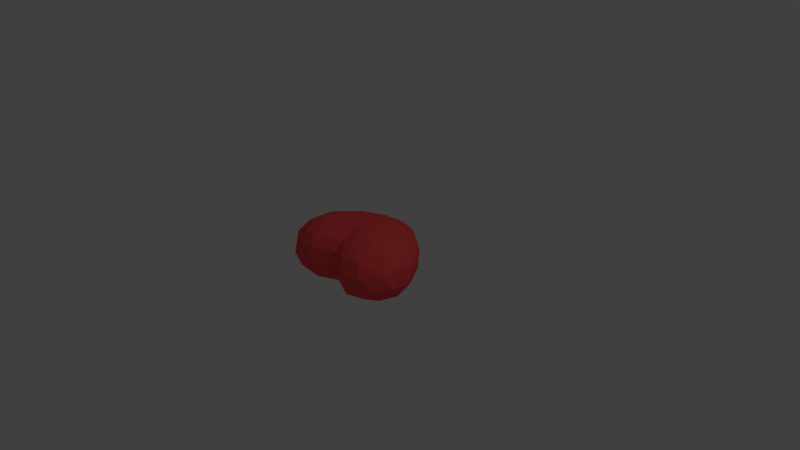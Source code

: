 # Source: heart.blend  (saved by Blender 2.79.0; exported with 4.5.12 LTS)
import bpy
from mathutils import Matrix  # noqa: F401  (used for matrix-valued properties, if any)

bpy.ops.wm.read_factory_settings(use_empty=True)
scene = bpy.context.scene
scene.name = 'Scene'

# ---- collections
col_collection_1 = bpy.data.collections.new('Collection 1'); scene.collection.children.link(col_collection_1)

# ---- materials (node trees are filled in below, after node groups)
mat_wire_143224087 = bpy.data.materials.new('wire_143224087')
mat_wire_143224087.alpha_threshold = 0.0
mat_wire_143224087.use_transparent_shadow = False
mat_wire_143224087.diffuse_color = (1.0, 0.08354, 0.08354, 1.0)
mat_wire_143224087.specular_color = (0.35, 0.35, 0.35)
mat_wire_143224087.roughness = 0.5
mat_wire_143224087.specular_intensity = 1.0

# ---- material node trees

# ---- world
world_world = bpy.data.worlds.new('World'); scene.world = world_world
world_world.color = (0.05088, 0.05088, 0.05088)
world_world.use_sun_shadow = False
world_world.sun_shadow_jitter_overblur = 0.0
world_world.cycles.sampling_method = 'MANUAL'

# ---- cameras
cam_camera = bpy.data.cameras.new('Camera')
cam_camera.clip_end = 100.0
cam_camera.lens = 35.0
cam_camera.sensor_width = 32.0
cam_camera.sensor_height = 18.0
cam_camera.ortho_scale = 7.314
cam_camera.dof.focus_distance = 0.0
cam_camera.dof.aperture_fstop = 128.0

# ---- lights
light_lamp = bpy.data.lights.new('Lamp', 'POINT')
light_lamp.transmission_factor = 0.0
light_lamp.cutoff_distance = 30.0
light_lamp.energy = 100.0
light_lamp.shadow_buffer_clip_start = 1.001
light_lamp.shadow_soft_size = 0.1
light_lamp.shadow_maximum_resolution = 0.006
light_lamp.use_absolute_resolution = True

# ---- meshes
me_love = bpy.data.meshes.new('Love')
me_love.from_pydata([(14.45, 64.2, 11.88), (-0.6016, 54.79, 12.93), (-0.4688, 43.5, 18.95), (25.2, 25.06, -12.42), (15.28, 11.97, -8.714), (12.06, 18.08, -15.4), (-15.68, 21.2, 15.89), (-2.878, 10.36, 13.05), (-0.3179, 21.45, 18.42), (26.21, 19.89, 6.104), (15.78, 9.046, -1.909), (31.23, 24.45, -1.543), (-2.791, 1.632, -4.364), (-18.04, 15.9, -11.26), (-2.161, 3.776, -8.452), (19.28, 48.69, -18.49), (-0.5508, 44.61, -18.46), (15.69, 59.66, -15.32), (25.26, 53.62, -16.45), (24.84, 42.21, -17.7), (33.56, 52.31, 12.73), (34.61, 38.59, 11.64), (39.44, 48.78, 6.07), (-27.89, 66.67, 2.044), (-37.03, 57.57, 5.209), (-24.61, 64.31, 11.03), (-25.62, 39.81, 17.52), (-9.904, 31.23, 19.72), (-21.5, 52.62, 18.03), (-7.008, 15.88, -15.62), (-16.46, 27.6, -17.63), (-5.859, 37.33, -19.83), (-21.22, 51.51, -18.17), (14.81, 31.77, -19.04), (-0.2687, 24.31, -19.26), (-12.9, 32.6, -19.29), (-33.56, 62.26, -3.654), (-40.13, 51.89, -3.332), (32.58, 44.38, -14.23), (37.73, 51.31, -9.682), (12.94, 67.09, 6.995), (14.16, 68.6, -1.401), (0.024, 59.94, 6.435), (8.146, 36.78, -19.78), (6.165, 3.251, -3.819), (3.55, 3.312, 7.323), (15.05, 10.93, 7.715), (27.08, 21.36, -6.409), (36.55, 37.57, -8.646), (40.2, 42.25, -0.1793), (-18.91, 15.57, 9.669), (-17.66, 10.14, 0.1642), (-4.547, 3.455, 6.787), (5.204, 5.995, -9.205), (3.74, 12.45, -14.28), (18.99, 27.72, -16.81), (28.32, 35.55, -15.45), (-28.23, 37.46, -16.52), (-0.0029, 60.12, -6.331), (-12.11, 67.76, -3.145), (-28.59, 21.82, 3.88), (-28.15, 21.42, -4.438), (-39.52, 40.43, -3.903), (-36.91, 34.42, 4.003), (27.67, 67.34, -2.118), (34.49, 59.83, 7.086), (38.43, 56.32, -4.011), (8.181, 14.1, 14.37), (17.1, 26.33, 17.25), (11.09, 33.75, 19.75), (27.68, 39.96, 16.84), (23.33, 51.03, 17.77), (-13.68, 59.7, 14.78), (-12.43, 65.82, 9.143), (-38.94, 45.34, 7.554), (-33.4, 51.43, 13.28), (-14.5, 63.4, -13.19), (-32.57, 55.13, -12.6), (23.73, 67.18, 6.287), (13.86, 66.43, -9.063), (0.383, 54.4, -13.35), (25.58, 63.76, -10.82), (-32.26, 35.22, 12.62), (-22.75, 67.68, -6.15), (-27.42, 62.04, -11.23), (-18.77, 68.79, 3.213), (24.44, 25.39, 12.97), (37.61, 36.9, 5.103), (-32.86, 31.68, -9.141), (-36.0, 44.07, -11.84), (24.12, 61.4, 12.87), (16.65, 56.15, 16.97)], [], [(0, 1, 2), (3, 4, 5), (6, 7, 8), (9, 10, 11), (12, 13, 14), (15, 16, 17), (18, 19, 15), (20, 21, 22), (23, 24, 25), (26, 27, 28), (29, 13, 30), (31, 32, 16), (19, 33, 15), (34, 35, 31), (31, 35, 32), (36, 37, 24), (38, 18, 39), (40, 41, 42), (15, 43, 31), (15, 31, 16), (14, 44, 12), (45, 10, 46), (10, 47, 11), (48, 39, 49), (50, 51, 52), (12, 44, 45), (53, 14, 54), (29, 30, 34), (47, 48, 11), (3, 55, 56), (54, 14, 29), (14, 13, 29), (56, 55, 33), (54, 29, 34), (10, 4, 47), (45, 44, 10), (48, 3, 56), (39, 48, 38), (5, 34, 33), (34, 31, 43), (38, 48, 56), (38, 19, 18), (47, 4, 3), (47, 3, 48), (34, 5, 54), (5, 53, 54), (10, 44, 4), (44, 14, 53), (38, 56, 19), (19, 56, 33), (35, 57, 32), (30, 13, 57), (34, 30, 35), (30, 57, 35), (4, 53, 5), (53, 4, 44), (33, 43, 15), (33, 34, 43), (3, 5, 55), (5, 33, 55), (41, 58, 42), (59, 42, 58), (60, 61, 51), (62, 61, 63), (64, 65, 66), (66, 65, 22), (67, 68, 8), (69, 70, 71), (1, 72, 2), (42, 59, 73), (62, 63, 74), (75, 26, 28), (16, 32, 76), (36, 77, 37), (71, 70, 20), (78, 65, 64), (79, 17, 80), (81, 64, 66), (51, 50, 60), (63, 82, 74), (83, 76, 84), (59, 83, 85), (67, 46, 86), (21, 9, 87), (28, 25, 75), (1, 73, 72), (88, 62, 89), (37, 77, 89), (20, 90, 71), (0, 2, 91), (27, 2, 28), (2, 69, 71), (41, 78, 64), (64, 81, 79), (80, 58, 79), (76, 58, 80), (6, 27, 26), (60, 50, 82), (11, 87, 9), (11, 48, 49), (58, 76, 59), (76, 83, 59), (51, 13, 12), (51, 12, 52), (32, 57, 77), (32, 84, 76), (75, 25, 24), (37, 74, 24), (62, 74, 37), (37, 89, 62), (85, 23, 25), (73, 25, 72), (52, 7, 6), (45, 46, 67), (51, 61, 13), (57, 13, 88), (75, 74, 82), (24, 74, 75), (28, 2, 72), (72, 25, 28), (52, 6, 50), (82, 50, 6), (91, 90, 0), (41, 40, 78), (65, 20, 22), (65, 90, 20), (36, 83, 84), (83, 23, 85), (68, 70, 69), (86, 9, 21), (82, 6, 26), (75, 82, 26), (57, 88, 89), (57, 89, 77), (17, 18, 15), (17, 79, 81), (18, 17, 81), (81, 39, 18), (52, 45, 7), (52, 12, 45), (42, 1, 40), (42, 73, 1), (70, 21, 20), (86, 21, 70), (16, 76, 80), (16, 80, 17), (8, 68, 69), (27, 69, 2), (87, 22, 21), (49, 66, 22), (39, 66, 49), (81, 66, 39), (45, 67, 7), (8, 7, 67), (73, 59, 85), (85, 25, 73), (63, 60, 82), (61, 60, 63), (41, 79, 58), (64, 79, 41), (8, 69, 27), (6, 8, 27), (90, 65, 78), (78, 0, 90), (23, 83, 36), (23, 36, 24), (88, 13, 61), (88, 61, 62), (71, 91, 2), (71, 90, 91), (87, 49, 22), (11, 49, 87), (32, 77, 84), (36, 84, 77), (67, 86, 68), (68, 86, 70), (46, 9, 86), (46, 10, 9), (40, 1, 0), (78, 40, 0)])
me_love.polygons.foreach_set('use_smooth', [True] * 180)
_k = set([(0, 1), (0, 2), (0, 40), (0, 78), (0, 90), (0, 91), (1, 2), (1, 40), (1, 42), (1, 72), (1, 73), (2, 28), (2, 69), (2, 71), (2, 72), (2, 91), (3, 4), (3, 5), (3, 47), (3, 48), (3, 55), (3, 56), (4, 5), (4, 10), (4, 44), (4, 47), (4, 53), (5, 33), (5, 34), (5, 53), (5, 54), (5, 55), (6, 7), (6, 8), (6, 26), (6, 27), (6, 50), (6, 52), (6, 82), (7, 8), (7, 45), (7, 52), (7, 67), (8, 27), (8, 67), (8, 68), (8, 69), (9, 10), (9, 11), (9, 21), (9, 46), (9, 86), (9, 87), (10, 11), (10, 44), (10, 45), (10, 46), (10, 47), (11, 47), (11, 48), (11, 49), (11, 87), (12, 13), (12, 14), (12, 44), (12, 45), (12, 51), (12, 52), (13, 14), (13, 29), (13, 30), (13, 51), (13, 57), (13, 61), (13, 88), (14, 29), (14, 44), (14, 53), (14, 54), (15, 16), (15, 17), (15, 18), (15, 19), (15, 31), (15, 33), (15, 43), (16, 17), (16, 31), (16, 32), (16, 76), (16, 80), (17, 18), (17, 79), (17, 80), (17, 81), (18, 19), (18, 38), (18, 39), (18, 81), (19, 33), (19, 38), (19, 56), (20, 21), (20, 22), (20, 65), (20, 70), (20, 71), (20, 90), (21, 22), (21, 70), (21, 86), (21, 87), (22, 49), (22, 65), (22, 66), (22, 87), (23, 24), (23, 25), (23, 36), (23, 83), (23, 85), (24, 25), (24, 36), (24, 37), (24, 74), (24, 75), (25, 28), (25, 72), (25, 73), (25, 75), (25, 85), (26, 27), (26, 28), (26, 75), (26, 82), (27, 28), (27, 69), (28, 72), (28, 75), (29, 30), (29, 34), (29, 54), (30, 34), (30, 35), (30, 57), (31, 32), (31, 34), (31, 35), (31, 43), (32, 35), (32, 57), (32, 76), (32, 77), (32, 84), (33, 34), (33, 43), (33, 55), (33, 56), (34, 35), (34, 43), (34, 54), (35, 57), (36, 37), (36, 77), (36, 83), (36, 84), (37, 62), (37, 74), (37, 77), (37, 89), (38, 39), (38, 48), (38, 56), (39, 48), (39, 49), (39, 66), (39, 81), (40, 41), (40, 42), (40, 78), (41, 42), (41, 58), (41, 64), (41, 78), (41, 79), (42, 58), (42, 59), (42, 73), (44, 45), (44, 53), (45, 46), (45, 52), (45, 67), (46, 67), (46, 86), (47, 48), (48, 49), (48, 56), (49, 66), (49, 87), (50, 51), (50, 52), (50, 60), (50, 82), (51, 52), (51, 60), (51, 61), (53, 54), (55, 56), (57, 77), (57, 88), (57, 89), (58, 59), (58, 76), (58, 79), (58, 80), (59, 73), (59, 76), (59, 83), (59, 85), (60, 61), (60, 63), (60, 82), (61, 62), (61, 63), (61, 88), (62, 63), (62, 74), (62, 88), (62, 89), (63, 74), (63, 82), (64, 65), (64, 66), (64, 78), (64, 79), (64, 81), (65, 66), (65, 78), (65, 90), (66, 81), (67, 68), (67, 86), (68, 69), (68, 70), (68, 86), (69, 70), (69, 71), (70, 71), (70, 86), (71, 90), (71, 91), (72, 73), (73, 85), (74, 75), (74, 82), (75, 82), (76, 80), (76, 83), (76, 84), (77, 84), (77, 89), (78, 90), (79, 80), (79, 81), (83, 84), (83, 85), (88, 89), (90, 91)])
me_love.attributes.new('sharp_edge', 'BOOLEAN', 'EDGE').data.foreach_set('value', [ (min(e.vertices), max(e.vertices)) in _k for e in me_love.edges])
me_love.materials.append(mat_wire_143224087)
me_love.use_remesh_preserve_volume = False
me_love.use_remesh_preserve_attributes = False
me_love.use_mirror_vertex_groups = False
me_love.update()
me_love.normals_split_custom_set([tuple(v) for v in zip(*[iter([-0.2251, 0.4564, 0.8609, -0.2251, 0.4564, 0.8609, -0.2251, 0.4564, 0.8609, 0.4482, -0.5415, -0.7112, 0.4482, -0.5415, -0.7112, 0.4482, -0.5415, -0.7112, -0.1425, -0.4046, 0.9033, -0.1425, -0.4046, 0.9033, -0.1425, -0.4046, 0.9033, 0.7052, -0.7079, 0.03987, 0.7052, -0.7079, 0.03987, 0.7052, -0.7079, 0.03987, -0.4844, -0.7418, -0.4638, -0.4844, -0.7418, -0.4638, -0.4844, -0.7418, -0.4638, -0.05527, 0.2606, -0.9639, -0.05527, 0.2606, -0.9639, -0.05527, 0.2606, -0.9639, 0.25, 0.09634, -0.9634, 0.25, 0.09634, -0.9634, 0.25, 0.09634, -0.9634, 0.7509, 0.005441, 0.6604, 0.7509, 0.005441, 0.6604, 0.7509, 0.005441, 0.6604, -0.5745, 0.7155, 0.3976, -0.5745, 0.7155, 0.3976, -0.5745, 0.7155, 0.3976, -0.1365, 0.004133, 0.9906, -0.1365, 0.004133, 0.9906, -0.1365, 0.004133, 0.9906, -0.3352, -0.4152, -0.8457, -0.3352, -0.4152, -0.8457, -0.3352, -0.4152, -0.8457, 0.03904, 0.1579, -0.9867, 0.03904, 0.1579, -0.9867, 0.03904, 0.1579, -0.9867, 0.1369, -0.004187, -0.9906, 0.1369, -0.004187, -0.9906, 0.1369, -0.004187, -0.9906, -0.03678, -0.05996, -0.9975, -0.03678, -0.05996, -0.9975, -0.03678, -0.05996, -0.9975, -0.0899, 0.0194, -0.9958, -0.0899, 0.0194, -0.9958, -0.0899, 0.0194, -0.9958, -0.8443, 0.5336, -0.049, -0.8443, 0.5336, -0.049, -0.8443, 0.5336, -0.049, 0.4952, 0.1884, -0.8481, 0.4952, 0.1884, -0.8481, 0.4952, 0.1884, -0.8481, -0.4853, 0.8702, 0.08566, -0.4853, 0.8702, 0.08566, -0.4853, 0.8702, 0.08566, 0.007622, 0.1006, -0.9949, 0.007622, 0.1006, -0.9949, 0.007622, 0.1006, -0.9949, -0.04654, 0.218, -0.9748, -0.04654, 0.218, -0.9748, -0.04654, 0.218, -0.9748, 0.1858, -0.8816, -0.4339, 0.1858, -0.8816, -0.4339, 0.1858, -0.8816, -0.4339, 0.5362, -0.8198, 0.2011, 0.5362, -0.8198, 0.2011, 0.5362, -0.8198, 0.2011, 0.6998, -0.6979, -0.1523, 0.6998, -0.6979, -0.1523, 0.6998, -0.6979, -0.1523, 0.933, -0.1063, -0.344, 0.933, -0.1063, -0.344, 0.933, -0.1063, -0.344, -0.5605, -0.7486, 0.3542, -0.5605, -0.7486, 0.3542, -0.5605, -0.7486, 0.3542, 0.175, -0.9835, 0.04641, 0.175, -0.9835, 0.04641, 0.175, -0.9835, 0.04641, 0.09985, -0.6009, -0.7931, 0.09985, -0.6009, -0.7931, 0.09985, -0.6009, -0.7931, -0.1531, -0.2856, -0.946, -0.1531, -0.2856, -0.946, -0.1531, -0.2856, -0.946, 0.7879, -0.508, -0.3481, 0.7879, -0.508, -0.3481, 0.7879, -0.508, -0.3481, 0.4273, -0.3656, -0.8269, 0.4273, -0.3656, -0.8269, 0.4273, -0.3656, -0.8269, -0.06234, -0.5271, -0.8475, -0.06234, -0.5271, -0.8475, -0.06234, -0.5271, -0.8475, -0.3023, -0.5726, -0.7621, -0.3023, -0.5726, -0.7621, -0.3023, -0.5726, -0.7621, 0.3038, -0.2004, -0.9314, 0.3038, -0.2004, -0.9314, 0.3038, -0.2004, -0.9314, -0.009252, -0.3898, -0.9208, -0.009252, -0.3898, -0.9208, -0.009252, -0.3898, -0.9208, 0.6242, -0.6998, -0.3473, 0.6242, -0.6998, -0.3473, 0.6242, -0.6998, -0.3473, 0.4947, -0.8606, 0.1208, 0.4947, -0.8606, 0.1208, 0.4947, -0.8606, 0.1208, 0.6428, -0.3824, -0.6638, 0.6428, -0.3824, -0.6638, 0.6428, -0.3824, -0.6638, 0.7392, -0.1137, -0.6638, 0.7392, -0.1137, -0.6638, 0.7392, -0.1137, -0.6638, 0.1538, -0.2831, -0.9467, 0.1538, -0.2831, -0.9467, 0.1538, -0.2831, -0.9467, 0.002068, -0.04335, -0.9991, 0.002068, -0.04335, -0.9991, 0.002068, -0.04335, -0.9991, 0.6531, -0.215, -0.7261, 0.6531, -0.215, -0.7261, 0.6531, -0.215, -0.7261, 0.3874, 0.08629, -0.9179, 0.3874, 0.08629, -0.9179, 0.3874, 0.08629, -0.9179, 0.5829, -0.5981, -0.55, 0.5829, -0.5981, -0.55, 0.5829, -0.5981, -0.55, 0.7058, -0.4835, -0.5178, 0.7058, -0.4835, -0.5178, 0.7058, -0.4835, -0.5178, 0.1137, -0.3518, -0.9292, 0.1137, -0.3518, -0.9292, 0.1137, -0.3518, -0.9292, 0.2715, -0.5561, -0.7856, 0.2715, -0.5561, -0.7856, 0.2715, -0.5561, -0.7856, 0.5325, -0.7625, -0.3675, 0.5325, -0.7625, -0.3675, 0.5325, -0.7625, -0.3675, 0.2093, -0.8557, -0.4732, 0.2093, -0.8557, -0.4732, 0.2093, -0.8557, -0.4732, 0.4267, -0.08162, -0.9007, 0.4267, -0.08162, -0.9007, 0.4267, -0.08162, -0.9007, 0.296, -0.1633, -0.9411, 0.296, -0.1633, -0.9411, 0.296, -0.1633, -0.9411, -0.1852, -0.02329, -0.9824, -0.1852, -0.02329, -0.9824, -0.1852, -0.02329, -0.9824, -0.4078, -0.3935, -0.8239, -0.4078, -0.3935, -0.8239, -0.4078, -0.3935, -0.8239, -0.1415, -0.2193, -0.9653, -0.1415, -0.2193, -0.9653, -0.1415, -0.2193, -0.9653, -0.2244, -0.1589, -0.9614, -0.2244, -0.1589, -0.9614, -0.2244, -0.1589, -0.9614, 0.3813, -0.5833, -0.7172, 0.3813, -0.5833, -0.7172, 0.3813, -0.5833, -0.7172, 0.4684, -0.7507, -0.4659, 0.4684, -0.7507, -0.4659, 0.4684, -0.7507, -0.4659, 0.1125, 0.002375, -0.9937, 0.1125, 0.002375, -0.9937, 0.1125, 0.002375, -0.9937, 0.05269, -0.07734, -0.9956, 0.05269, -0.07734, -0.9956, 0.05269, -0.07734, -0.9956, 0.4025, -0.4095, -0.8187, 0.4025, -0.4095, -0.8187, 0.4025, -0.4095, -0.8187, 0.2157, -0.2917, -0.9319, 0.2157, -0.2917, -0.9319, 0.2157, -0.2917, -0.9319, -0.5168, 0.856, 0.01311, -0.5168, 0.856, 0.01311, -0.5168, 0.856, 0.01311, 0.5356, 0.8444, 0.01073, 0.5356, 0.8444, 0.01073, 0.5356, 0.8444, 0.01073, -0.7311, -0.6823, -0.005805, -0.7311, -0.6823, -0.005805, -0.7311, -0.6823, -0.005805, -0.8547, -0.5085, -0.1042, -0.8547, -0.5085, -0.1042, -0.8547, -0.5085, -0.1042, 0.7179, 0.6953, 0.03522, 0.7179, 0.6953, 0.03522, 0.7179, 0.6953, 0.03522, 0.9013, 0.3851, 0.1984, 0.9013, 0.3851, 0.1984, 0.9013, 0.3851, 0.1984, 0.156, -0.3325, 0.9301, 0.156, -0.3325, 0.9301, 0.156, -0.3325, 0.9301, 0.1775, -0.01296, 0.984, 0.1775, -0.01296, 0.984, 0.1775, -0.01296, 0.984, 0.2893, 0.453, 0.8433, 0.2893, 0.453, 0.8433, 0.2893, 0.453, 0.8433, 0.4485, 0.881, 0.1508, 0.4485, 0.881, 0.1508, 0.4485, 0.881, 0.1508, -0.963, -0.2264, 0.1461, -0.963, -0.2264, 0.1461, -0.963, -0.2264, 0.1461, -0.3769, 0.08432, 0.9224, -0.3769, 0.08432, 0.9224, -0.3769, 0.08432, 0.9224, 0.09934, 0.3365, -0.9364, 0.09934, 0.3365, -0.9364, 0.09934, 0.3365, -0.9364, -0.7582, 0.4664, -0.4556, -0.7582, 0.4664, -0.4556, -0.7582, 0.4664, -0.4556, 0.4309, 0.09387, 0.8975, 0.4309, 0.09387, 0.8975, 0.4309, 0.09387, 0.8975, 0.5311, 0.8053, 0.2634, 0.5311, 0.8053, 0.2634, 0.5311, 0.8053, 0.2634, -0.3022, 0.6017, -0.7393, -0.3022, 0.6017, -0.7393, -0.3022, 0.6017, -0.7393, 0.6112, 0.6696, -0.4219, 0.6112, 0.6696, -0.4219, 0.6112, 0.6696, -0.4219, -0.6406, -0.6999, 0.3157, -0.6406, -0.6999, 0.3157, -0.6406, -0.6999, 0.3157, -0.825, -0.3074, 0.4741, -0.825, -0.3074, 0.4741, -0.825, -0.3074, 0.4741, -0.1766, 0.735, -0.6547, -0.1766, 0.735, -0.6547, -0.1766, 0.735, -0.6547, 0.02921, 0.9912, -0.1294, 0.02921, 0.9912, -0.1294, 0.02921, 0.9912, -0.1294, 0.44, -0.545, 0.7137, 0.44, -0.545, 0.7137, 0.44, -0.545, 0.7137, 0.7476, -0.4737, 0.4656, 0.7476, -0.4737, 0.4656, 0.7476, -0.4737, 0.4656, -0.374, 0.4011, 0.8362, -0.374, 0.4011, 0.8362, -0.374, 0.4011, 0.8362, 0.329, 0.6026, 0.7271, 0.329, 0.6026, 0.7271, 0.329, 0.6026, 0.7271, -0.8063, -0.3133, -0.5018, -0.8063, -0.3133, -0.5018, -0.8063, -0.3133, -0.5018, -0.7922, 0.2061, -0.5744, -0.7922, 0.2061, -0.5744, -0.7922, 0.2061, -0.5744, 0.3724, 0.3731, 0.8497, 0.3724, 0.3731, 0.8497, 0.3724, 0.3731, 0.8497, -0.2479, 0.4684, 0.848, -0.2479, 0.4684, 0.848, -0.2479, 0.4684, 0.848, -0.009861, 0.07028, 0.9975, -0.01201, 0.07221, 0.9973, -0.01237, 0.07197, 0.9973, 0.01732, 0.1018, 0.9947, 0.01732, 0.1018, 0.9947, 0.01732, 0.1018, 0.9947, 0.09624, 0.9934, 0.06298, 0.09624, 0.9934, 0.06298, 0.09624, 0.9934, 0.06298, 0.1445, 0.9027, -0.4053, 0.1445, 0.9027, -0.4053, 0.1445, 0.9027, -0.4053, -0.4286, 0.6884, -0.5852, -0.4286, 0.6884, -0.5852, -0.4286, 0.6884, -0.5852, 0.4251, 0.7126, -0.5581, 0.4251, 0.7126, -0.5581, 0.4251, 0.7126, -0.5581, -0.2504, -0.2165, 0.9436, -0.2504, -0.2165, 0.9436, -0.2504, -0.2165, 0.9436, -0.6603, -0.5287, 0.5333, -0.6603, -0.5287, 0.5333, -0.6603, -0.5287, 0.5333, 0.8168, -0.5348, 0.2164, 0.8168, -0.5348, 0.2164, 0.8168, -0.5348, 0.2164, 0.8882, -0.4371, -0.1419, 0.8882, -0.4371, -0.1419, 0.8882, -0.4371, -0.1419, 0.392, 0.8061, -0.4433, 0.392, 0.8061, -0.4433, 0.392, 0.8061, -0.4433, 0.1114, 0.9015, -0.4182, 0.1114, 0.9015, -0.4182, 0.1114, 0.9015, -0.4182, -0.5436, -0.7566, -0.3635, -0.5436, -0.7566, -0.3635, -0.5436, -0.7566, -0.3635, -0.4799, -0.8747, 0.06743, -0.4799, -0.8747, 0.06743, -0.4799, -0.8747, 0.06743, -0.4128, 0.09938, -0.9054, -0.4128, 0.09938, -0.9054, -0.4128, 0.09938, -0.9054, -0.1805, 0.4653, -0.8665, -0.1805, 0.4653, -0.8665, -0.1805, 0.4653, -0.8665, -0.5755, 0.5051, 0.6432, -0.5755, 0.5051, 0.6432, -0.5755, 0.5051, 0.6432, -0.9567, 0.1911, 0.2197, -0.9567, 0.1911, 0.2197, -0.9567, 0.1911, 0.2197, -0.9956, -0.05649, 0.07503, -0.9956, -0.05649, 0.07503, -0.9956, -0.05649, 0.07503, -0.9088, -0.02739, -0.4164, -0.9088, -0.02739, -0.4164, -0.9088, -0.02739, -0.4164, -0.2532, 0.909, 0.331, -0.2532, 0.909, 0.331, -0.2532, 0.909, 0.331, 0.03138, 0.6738, 0.7382, 0.03138, 0.6738, 0.7382, 0.03138, 0.6738, 0.7382, -0.3344, -0.5877, 0.7367, -0.3344, -0.5877, 0.7367, -0.3344, -0.5877, 0.7367, 0.3838, -0.6149, 0.6889, 0.3838, -0.6149, 0.6889, 0.3838, -0.6149, 0.6889, -0.6164, -0.7112, -0.3381, -0.6164, -0.7112, -0.3381, -0.6164, -0.7112, -0.3381, -0.566, -0.4378, -0.6986, -0.566, -0.4378, -0.6986, -0.566, -0.4378, -0.6986, -0.6742, -0.07751, 0.7345, -0.6742, -0.07751, 0.7345, -0.6742, -0.07751, 0.7345, -0.8103, 0.2295, 0.5392, -0.8103, 0.2295, 0.5392, -0.8103, 0.2295, 0.5392, 0.09895, 0.323, 0.9412, 0.09895, 0.323, 0.9412, 0.09895, 0.323, 0.9412, -0.08797, 0.4942, 0.8649, -0.08797, 0.4942, 0.8649, -0.08797, 0.4942, 0.8649, -0.3559, -0.5936, 0.7218, -0.3559, -0.5936, 0.7218, -0.3559, -0.5936, 0.7218, -0.5353, -0.4691, 0.7024, -0.5353, -0.4691, 0.7024, -0.5353, -0.4691, 0.7024, 0.07321, 0.5469, 0.834, 0.07321, 0.5469, 0.834, 0.07321, 0.5469, 0.834, 0.002731, 0.9841, 0.1776, 0.002731, 0.9841, 0.1776, 0.002731, 0.9841, 0.1776, 0.7882, 0.3035, 0.5354, 0.7882, 0.3035, 0.5354, 0.7882, 0.3035, 0.5354, 0.4805, 0.4871, 0.7292, 0.4805, 0.4871, 0.7292, 0.4805, 0.4871, 0.7292, -0.4829, 0.7718, -0.4138, -0.4829, 0.7718, -0.4138, -0.4829, 0.7718, -0.4138, -0.2233, 0.9745, -0.02008, -0.2233, 0.9745, -0.02008, -0.2233, 0.9745, -0.02008, 0.2232, -0.1443, 0.964, 0.2232, -0.1443, 0.964, 0.2232, -0.1443, 0.964, 0.6849, -0.4721, 0.555, 0.6849, -0.4721, 0.555, 0.6849, -0.4721, 0.555, -0.423, -0.3009, 0.8547, -0.423, -0.3009, 0.8547, -0.423, -0.3009, 0.8547, -0.5594, -0.07311, 0.8257, -0.5594, -0.07311, 0.8257, -0.5594, -0.07311, 0.8257, -0.672, -0.316, -0.6697, -0.672, -0.316, -0.6697, -0.672, -0.316, -0.6697, -0.4616, 0.08248, -0.8832, -0.4616, 0.08248, -0.8832, -0.4616, 0.08248, -0.8832, 0.07759, 0.3003, -0.9507, 0.07759, 0.3003, -0.9507, 0.07759, 0.3003, -0.9507, 0.04661, 0.6848, -0.7273, 0.04661, 0.6848, -0.7273, 0.04661, 0.6848, -0.7273, 0.1958, 0.4709, -0.8602, 0.1958, 0.4709, -0.8602, 0.1958, 0.4709, -0.8602, 0.4926, 0.4104, -0.7674, 0.4926, 0.4104, -0.7674, 0.4926, 0.4104, -0.7674, -0.06116, -0.6626, 0.7465, -0.06116, -0.6626, 0.7465, -0.06116, -0.6626, 0.7465, -0.02787, -0.9872, 0.157, -0.02787, -0.9872, 0.157, -0.02787, -0.9872, 0.157, -0.4263, 0.7283, 0.5364, -0.4263, 0.7283, 0.5364, -0.4263, 0.7283, 0.5364, 0.4471, 0.6794, 0.5818, 0.4471, 0.6794, 0.5818, 0.4471, 0.6794, 0.5818, 0.5978, -0.01746, 0.8014, 0.5978, -0.01746, 0.8014, 0.5978, -0.01746, 0.8014, 0.5253, -0.3258, 0.7861, 0.5253, -0.3258, 0.7861, 0.5253, -0.3258, 0.7861, 0.2503, 0.4293, -0.8678, 0.2503, 0.4293, -0.8678, 0.2503, 0.4293, -0.8678, -0.2689, 0.4659, -0.843, -0.2689, 0.4659, -0.843, -0.2689, 0.4659, -0.843, 0.1276, -0.2226, 0.9665, 0.1276, -0.2226, 0.9665, 0.1276, -0.2226, 0.9665, -0.009861, 0.07028, 0.9975, -0.009746, 0.06996, 0.9975, -0.01201, 0.07221, 0.9973, 0.8779, -0.1711, 0.4473, 0.8779, -0.1711, 0.4473, 0.8779, -0.1711, 0.4473, 0.9924, 0.1229, -0.006825, 0.9924, 0.1229, -0.006825, 0.9924, 0.1229, -0.006825, 0.9799, 0.07261, -0.1856, 0.9799, 0.07261, -0.1856, 0.9799, 0.07261, -0.1856, 0.6168, 0.5503, -0.5628, 0.6168, 0.5503, -0.5628, 0.6168, 0.5503, -0.5628, 0.09687, -0.5732, 0.8137, 0.09687, -0.5732, 0.8137, 0.09687, -0.5732, 0.8137, 0.04332, -0.4435, 0.8952, 0.04332, -0.4435, 0.8952, 0.04332, -0.4435, 0.8952, 0.2947, 0.9427, 0.1566, 0.2947, 0.9427, 0.1566, 0.2947, 0.9427, 0.1566, -0.0346, 0.8785, 0.4766, -0.0346, 0.8785, 0.4766, -0.0346, 0.8785, 0.4766, -0.744, -0.4959, 0.4479, -0.744, -0.4959, 0.4479, -0.744, -0.4959, 0.4479, -0.8343, -0.551, -0.01759, -0.8343, -0.551, -0.01759, -0.8343, -0.551, -0.01759, -0.4402, 0.8684, -0.2284, -0.4402, 0.8684, -0.2284, -0.4402, 0.8684, -0.2284, 0.07508, 0.9586, -0.2746, 0.07508, 0.9586, -0.2746, 0.07508, 0.9586, -0.2746, 0.01294, -0.1191, 0.9928, 0.01294, -0.1191, 0.9928, 0.01294, -0.1191, 0.9928, -0.1522, -0.2752, 0.9493, -0.1522, -0.2752, 0.9493, -0.1522, -0.2752, 0.9493, 0.4292, 0.6909, 0.5818, 0.4292, 0.6909, 0.5818, 0.4292, 0.6909, 0.5818, 0.1502, 0.747, 0.6477, 0.1502, 0.747, 0.6477, 0.1502, 0.747, 0.6477, -0.4753, 0.8585, -0.1923, -0.4753, 0.8585, -0.1923, -0.4753, 0.8585, -0.1923, -0.6803, 0.7237, 0.1159, -0.6803, 0.7237, 0.1159, -0.6803, 0.7237, 0.1159, -0.653, -0.5423, -0.5287, -0.653, -0.5423, -0.5287, -0.653, -0.5423, -0.5287, -0.8363, -0.4936, -0.2386, -0.8363, -0.4936, -0.2386, -0.8363, -0.4936, -0.2386, 0.0003362, 0.1545, 0.988, 0.0003362, 0.1545, 0.988, 0.0003362, 0.1545, 0.988, 0.2039, 0.4055, 0.8911, 0.2039, 0.4055, 0.8911, 0.2039, 0.4055, 0.8911, 0.9418, -0.1682, 0.2911, 0.9418, -0.1682, 0.2911, 0.9418, -0.1682, 0.2911, 0.8933, -0.4492, -0.01727, 0.8933, -0.4492, -0.01727, 0.8933, -0.4492, -0.01727, -0.2999, 0.3959, -0.8679, -0.2999, 0.3959, -0.8679, -0.2999, 0.3959, -0.8679, -0.6286, 0.5728, -0.5261, -0.6286, 0.5728, -0.5261, -0.6286, 0.5728, -0.5261, 0.3971, -0.4742, 0.7858, 0.3971, -0.4742, 0.7858, 0.3971, -0.4742, 0.7858, 0.4458, -0.3212, 0.8355, 0.4458, -0.3212, 0.8355, 0.4458, -0.3212, 0.8355, 0.5501, -0.5766, 0.6041, 0.5501, -0.5766, 0.6041, 0.5501, -0.5766, 0.6041, 0.631, -0.751, 0.1948, 0.631, -0.751, 0.1948, 0.631, -0.751, 0.1948, -0.4127, 0.7223, 0.555, -0.4127, 0.7223, 0.555, -0.4127, 0.7223, 0.555, 0.02511, 0.8641, 0.5027, 0.02511, 0.8641, 0.5027, 0.02511, 0.8641, 0.5027])] * 3)])

# ---- objects
ob_love = bpy.data.objects.new('Love', me_love)
ob_lamp = bpy.data.objects.new('Lamp', light_lamp)
ob_camera = bpy.data.objects.new('Camera', cam_camera)

# ---- transforms, parenting, visibility, modifiers, constraints
ob_love.location = (0.0, 0.751, 0.0)
ob_love.rotation_euler = (0.06579, 0.0002607, 3.138)
ob_love.scale = (0.02189, 0.02189, 0.02189)
ob_love.lineart.crease_threshold = 0.0
ob_lamp.location = (4.076, 1.005, 5.904)
ob_lamp.rotation_euler = (0.6503, 0.05522, 1.866)
ob_lamp.lock_rotations_4d = False
ob_lamp.empty_display_type = 'ARROWS'
ob_lamp.color = (0.0, 0.0, 0.0, 0.0)
ob_lamp.lineart.crease_threshold = 0.0
ob_camera.location = (7.481, -6.508, 5.344)
ob_camera.rotation_euler = (1.109, 0.0, 0.8149)
ob_camera.lock_rotations_4d = False
ob_camera.empty_display_type = 'ARROWS'
ob_camera.color = (0.0, 0.0, 0.0, 0.0)
ob_camera.display_type = 'WIRE'
ob_camera.lineart.crease_threshold = 0.0

# ---- collection membership
col_collection_1.objects.link(ob_love)
col_collection_1.objects.link(ob_lamp)
col_collection_1.objects.link(ob_camera)

# ---- scene / render settings (as saved in the file)
scene.camera = ob_camera
scene.frame_start = 1; scene.frame_end = 250; scene.frame_set(1)
scene.render.engine = 'BLENDER_EEVEE_NEXT'
scene.render.resolution_percentage = 50
scene.render.dither_intensity = 0.0
scene.cycles.use_denoising = False
scene.cycles.samples = 128
scene.cycles.sampling_pattern = 'TABULATED_SOBOL'
scene.cycles.use_adaptive_sampling = False
scene.cycles.use_light_tree = False
scene.cycles.blur_glossy = 0.0
scene.cycles.sample_clamp_indirect = 0.0
scene.view_settings.view_transform = 'Standard'
bpy.context.view_layer.update()
